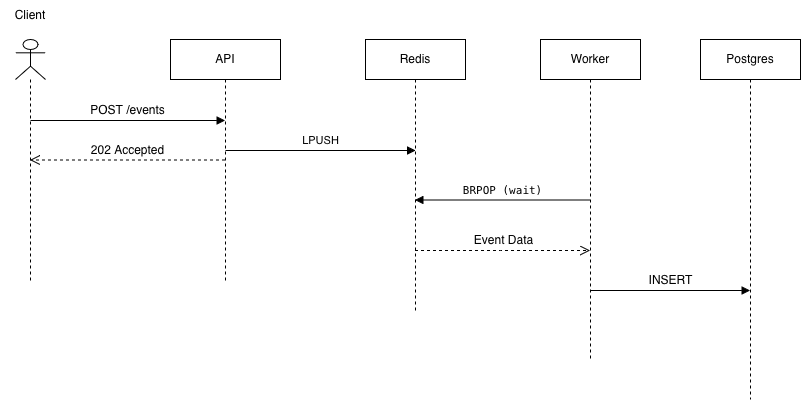

The diagram above was exported from draw.io. Its source (the exported page's mxGraphModel, read from the mxfile embedded in the PNG):
<mxGraphModel dx="840" dy="764" grid="1" gridSize="10" guides="1" tooltips="1" connect="1" arrows="1" fold="1" page="1" pageScale="1" pageWidth="850" pageHeight="1100" math="0" shadow="0">
  <root>
    <mxCell id="0" />
    <mxCell id="1" parent="0" />
    <mxCell id="vZR4I5UEC4TW8mM94VtY-31" parent="1" style="shape=umlLifeline;perimeter=lifelinePerimeter;whiteSpace=wrap;html=1;container=1;dropTarget=0;collapsible=0;recursiveResize=0;outlineConnect=0;portConstraint=eastwest;newEdgeStyle={&quot;curved&quot;:0,&quot;rounded&quot;:0};" value="API" vertex="1">
      <mxGeometry height="241" width="110" x="180" y="159" as="geometry" />
    </mxCell>
    <mxCell id="vZR4I5UEC4TW8mM94VtY-33" parent="1" style="shape=umlLifeline;perimeter=lifelinePerimeter;whiteSpace=wrap;html=1;container=1;dropTarget=0;collapsible=0;recursiveResize=0;outlineConnect=0;portConstraint=eastwest;newEdgeStyle={&quot;curved&quot;:0,&quot;rounded&quot;:0};participant=umlActor;" value="" vertex="1">
      <mxGeometry height="241" width="30" x="25" y="159" as="geometry" />
    </mxCell>
    <mxCell id="vZR4I5UEC4TW8mM94VtY-34" parent="1" style="text;html=1;whiteSpace=wrap;strokeColor=none;fillColor=none;align=center;verticalAlign=middle;rounded=0;" value="Client" vertex="1">
      <mxGeometry height="30" width="60" x="10" y="120" as="geometry" />
    </mxCell>
    <mxCell id="vZR4I5UEC4TW8mM94VtY-36" edge="1" parent="1" style="html=1;verticalAlign=bottom;endArrow=block;curved=0;rounded=0;" target="vZR4I5UEC4TW8mM94VtY-31" value="&lt;font style=&quot;font-size: 12px;&quot;&gt;POST /events&lt;/font&gt;">
      <mxGeometry relative="1" width="80" as="geometry">
        <mxPoint x="40" y="240" as="sourcePoint" />
        <mxPoint x="120" y="240" as="targetPoint" />
      </mxGeometry>
    </mxCell>
    <mxCell id="vZR4I5UEC4TW8mM94VtY-37" parent="1" style="shape=umlLifeline;perimeter=lifelinePerimeter;whiteSpace=wrap;html=1;container=1;dropTarget=0;collapsible=0;recursiveResize=0;outlineConnect=0;portConstraint=eastwest;newEdgeStyle={&quot;curved&quot;:0,&quot;rounded&quot;:0};" value="Redis" vertex="1">
      <mxGeometry height="271" width="100" x="375" y="159" as="geometry" />
    </mxCell>
    <mxCell id="vZR4I5UEC4TW8mM94VtY-38" parent="1" style="shape=umlLifeline;perimeter=lifelinePerimeter;whiteSpace=wrap;html=1;container=1;dropTarget=0;collapsible=0;recursiveResize=0;outlineConnect=0;portConstraint=eastwest;newEdgeStyle={&quot;curved&quot;:0,&quot;rounded&quot;:0};" value="Worker" vertex="1">
      <mxGeometry height="321" width="100" x="550" y="159" as="geometry" />
    </mxCell>
    <mxCell id="vZR4I5UEC4TW8mM94VtY-39" parent="1" style="shape=umlLifeline;perimeter=lifelinePerimeter;whiteSpace=wrap;html=1;container=1;dropTarget=0;collapsible=0;recursiveResize=0;outlineConnect=0;portConstraint=eastwest;newEdgeStyle={&quot;curved&quot;:0,&quot;rounded&quot;:0};" value="Postgres" vertex="1">
      <mxGeometry height="360" width="100" x="710" y="159" as="geometry" />
    </mxCell>
    <mxCell id="vZR4I5UEC4TW8mM94VtY-40" edge="1" parent="1" style="html=1;verticalAlign=bottom;endArrow=block;curved=0;rounded=0;" value="LPUSH">
      <mxGeometry relative="1" width="80" as="geometry">
        <mxPoint x="235" y="270" as="sourcePoint" />
        <mxPoint x="425" y="270" as="targetPoint" />
      </mxGeometry>
    </mxCell>
    <mxCell id="vZR4I5UEC4TW8mM94VtY-41" edge="1" parent="1" source="vZR4I5UEC4TW8mM94VtY-31" style="html=1;verticalAlign=bottom;endArrow=open;dashed=1;endSize=8;curved=0;rounded=0;" target="vZR4I5UEC4TW8mM94VtY-33" value="&lt;font style=&quot;font-size: 12px;&quot;&gt;202 Accepted&lt;/font&gt;">
      <mxGeometry relative="1" as="geometry">
        <mxPoint x="180" y="310" as="sourcePoint" />
        <mxPoint x="100" y="310" as="targetPoint" />
      </mxGeometry>
    </mxCell>
    <mxCell id="vZR4I5UEC4TW8mM94VtY-46" edge="1" parent="1" source="vZR4I5UEC4TW8mM94VtY-38" style="html=1;verticalAlign=bottom;endArrow=block;curved=0;rounded=0;" target="vZR4I5UEC4TW8mM94VtY-37" value="&lt;code data-path-to-node=&quot;14,0,0&quot; data-index-in-node=&quot;46&quot;&gt;BRPOP (wait)&lt;/code&gt;">
      <mxGeometry relative="1" width="80" as="geometry">
        <mxPoint x="360" y="450" as="sourcePoint" />
        <mxPoint x="480" y="490" as="targetPoint" />
      </mxGeometry>
    </mxCell>
    <mxCell id="vZR4I5UEC4TW8mM94VtY-47" edge="1" parent="1" source="vZR4I5UEC4TW8mM94VtY-37" style="html=1;verticalAlign=bottom;endArrow=open;dashed=1;endSize=8;curved=0;rounded=0;" target="vZR4I5UEC4TW8mM94VtY-38" value="&lt;font style=&quot;font-size: 12px;&quot;&gt;Event Data&lt;/font&gt;">
      <mxGeometry relative="1" as="geometry">
        <Array as="points">
          <mxPoint x="510" y="370" />
        </Array>
        <mxPoint x="480" y="490" as="sourcePoint" />
        <mxPoint x="400" y="490" as="targetPoint" />
      </mxGeometry>
    </mxCell>
    <mxCell id="vZR4I5UEC4TW8mM94VtY-48" edge="1" parent="1" source="vZR4I5UEC4TW8mM94VtY-38" style="html=1;verticalAlign=bottom;endArrow=block;curved=0;rounded=0;" target="vZR4I5UEC4TW8mM94VtY-39" value="&lt;font style=&quot;font-size: 12px;&quot;&gt;INSERT&lt;/font&gt;">
      <mxGeometry relative="1" width="80" as="geometry">
        <Array as="points">
          <mxPoint x="680" y="410" />
        </Array>
        <mxPoint x="650" y="420" as="sourcePoint" />
        <mxPoint x="730" y="420" as="targetPoint" />
      </mxGeometry>
    </mxCell>
  </root>
</mxGraphModel>